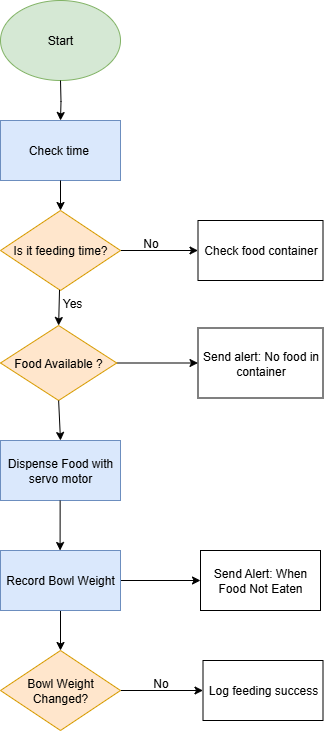

The diagram above was exported from draw.io. Its source (the exported page's mxGraphModel, read from the mxfile embedded in the PNG):
<mxGraphModel dx="655" dy="354" grid="1" gridSize="10" guides="1" tooltips="1" connect="1" arrows="1" fold="1" page="1" pageScale="1" pageWidth="850" pageHeight="1100" math="0" shadow="0">
  <root>
    <mxCell id="0" />
    <mxCell id="1" parent="0" />
    <mxCell id="YAygahTnadc-MynuZ5jO-1" value="Start" style="ellipse;whiteSpace=wrap;html=1;fillColor=#d5e8d4;strokeColor=#82b366;" vertex="1" parent="1">
      <mxGeometry x="160" y="40" width="120" height="80" as="geometry" />
    </mxCell>
    <mxCell id="YAygahTnadc-MynuZ5jO-2" value="Check time&amp;nbsp;" style="rounded=0;whiteSpace=wrap;html=1;fillColor=#dae8fc;strokeColor=#6c8ebf;" vertex="1" parent="1">
      <mxGeometry x="160" y="160" width="120" height="60" as="geometry" />
    </mxCell>
    <mxCell id="YAygahTnadc-MynuZ5jO-32" value="" style="edgeStyle=orthogonalEdgeStyle;rounded=0;orthogonalLoop=1;jettySize=auto;html=1;" edge="1" parent="1" source="YAygahTnadc-MynuZ5jO-3" target="YAygahTnadc-MynuZ5jO-5">
      <mxGeometry relative="1" as="geometry" />
    </mxCell>
    <mxCell id="YAygahTnadc-MynuZ5jO-3" value="Is it feeding time?" style="rhombus;whiteSpace=wrap;html=1;fillColor=#ffe6cc;strokeColor=#d79b00;" vertex="1" parent="1">
      <mxGeometry x="160" y="250" width="120" height="80" as="geometry" />
    </mxCell>
    <mxCell id="YAygahTnadc-MynuZ5jO-31" value="" style="edgeStyle=orthogonalEdgeStyle;rounded=0;orthogonalLoop=1;jettySize=auto;html=1;" edge="1" parent="1" source="YAygahTnadc-MynuZ5jO-4" target="YAygahTnadc-MynuZ5jO-6">
      <mxGeometry relative="1" as="geometry" />
    </mxCell>
    <mxCell id="YAygahTnadc-MynuZ5jO-4" value="Food Available ?" style="rhombus;whiteSpace=wrap;html=1;fillColor=#ffe6cc;strokeColor=#d79b00;" vertex="1" parent="1">
      <mxGeometry x="160" y="365" width="116.25" height="75" as="geometry" />
    </mxCell>
    <mxCell id="YAygahTnadc-MynuZ5jO-5" value="Check food container" style="rounded=0;whiteSpace=wrap;html=1;" vertex="1" parent="1">
      <mxGeometry x="357.5" y="260" width="125" height="60" as="geometry" />
    </mxCell>
    <mxCell id="YAygahTnadc-MynuZ5jO-6" value="Send alert: No food in container" style="rounded=0;whiteSpace=wrap;html=1;" vertex="1" parent="1">
      <mxGeometry x="357.5" y="367.5" width="125" height="70" as="geometry" />
    </mxCell>
    <mxCell id="YAygahTnadc-MynuZ5jO-7" value="Dispense Food with servo motor" style="rounded=0;whiteSpace=wrap;html=1;fillColor=#dae8fc;strokeColor=#6c8ebf;" vertex="1" parent="1">
      <mxGeometry x="160" y="480" width="120" height="60" as="geometry" />
    </mxCell>
    <mxCell id="YAygahTnadc-MynuZ5jO-29" value="" style="edgeStyle=orthogonalEdgeStyle;rounded=0;orthogonalLoop=1;jettySize=auto;html=1;" edge="1" parent="1" source="YAygahTnadc-MynuZ5jO-8" target="YAygahTnadc-MynuZ5jO-13">
      <mxGeometry relative="1" as="geometry" />
    </mxCell>
    <mxCell id="YAygahTnadc-MynuZ5jO-8" value="Bowl Weight Changed?" style="rhombus;whiteSpace=wrap;html=1;fillColor=#ffe6cc;strokeColor=#d79b00;" vertex="1" parent="1">
      <mxGeometry x="160" y="690" width="120" height="80" as="geometry" />
    </mxCell>
    <mxCell id="YAygahTnadc-MynuZ5jO-10" value="Send Alert: When Food Not Eaten" style="rounded=0;whiteSpace=wrap;html=1;" vertex="1" parent="1">
      <mxGeometry x="360" y="590" width="120" height="60" as="geometry" />
    </mxCell>
    <mxCell id="YAygahTnadc-MynuZ5jO-28" value="" style="edgeStyle=orthogonalEdgeStyle;rounded=0;orthogonalLoop=1;jettySize=auto;html=1;" edge="1" parent="1" source="YAygahTnadc-MynuZ5jO-11" target="YAygahTnadc-MynuZ5jO-8">
      <mxGeometry relative="1" as="geometry" />
    </mxCell>
    <mxCell id="YAygahTnadc-MynuZ5jO-30" value="" style="edgeStyle=orthogonalEdgeStyle;rounded=0;orthogonalLoop=1;jettySize=auto;html=1;" edge="1" parent="1" source="YAygahTnadc-MynuZ5jO-11" target="YAygahTnadc-MynuZ5jO-10">
      <mxGeometry relative="1" as="geometry" />
    </mxCell>
    <mxCell id="YAygahTnadc-MynuZ5jO-11" value="Record Bowl Weight" style="rounded=0;whiteSpace=wrap;html=1;fillColor=#dae8fc;strokeColor=#6c8ebf;" vertex="1" parent="1">
      <mxGeometry x="160" y="590" width="120" height="60" as="geometry" />
    </mxCell>
    <mxCell id="YAygahTnadc-MynuZ5jO-13" value="Log feeding success" style="rounded=0;whiteSpace=wrap;html=1;" vertex="1" parent="1">
      <mxGeometry x="362.5" y="700" width="120" height="60" as="geometry" />
    </mxCell>
    <mxCell id="YAygahTnadc-MynuZ5jO-16" value="" style="endArrow=classic;html=1;rounded=0;entryX=0.5;entryY=0;entryDx=0;entryDy=0;" edge="1" parent="1" target="YAygahTnadc-MynuZ5jO-3">
      <mxGeometry width="50" height="50" relative="1" as="geometry">
        <mxPoint x="220" y="220" as="sourcePoint" />
        <mxPoint x="230" y="240" as="targetPoint" />
      </mxGeometry>
    </mxCell>
    <mxCell id="YAygahTnadc-MynuZ5jO-20" value="" style="endArrow=classic;html=1;rounded=0;entryX=0.5;entryY=0;entryDx=0;entryDy=0;" edge="1" parent="1" source="YAygahTnadc-MynuZ5jO-3" target="YAygahTnadc-MynuZ5jO-4">
      <mxGeometry width="50" height="50" relative="1" as="geometry">
        <mxPoint x="230" y="380" as="sourcePoint" />
        <mxPoint x="280" y="330" as="targetPoint" />
        <Array as="points" />
      </mxGeometry>
    </mxCell>
    <mxCell id="YAygahTnadc-MynuZ5jO-21" value="" style="endArrow=classic;html=1;rounded=0;entryX=0.5;entryY=0;entryDx=0;entryDy=0;exitX=0.5;exitY=1;exitDx=0;exitDy=0;" edge="1" parent="1" source="YAygahTnadc-MynuZ5jO-4" target="YAygahTnadc-MynuZ5jO-7">
      <mxGeometry width="50" height="50" relative="1" as="geometry">
        <mxPoint x="220" y="450" as="sourcePoint" />
        <mxPoint x="276.25" y="430" as="targetPoint" />
      </mxGeometry>
    </mxCell>
    <mxCell id="YAygahTnadc-MynuZ5jO-27" value="" style="endArrow=classic;html=1;rounded=0;entryX=0.5;entryY=0;entryDx=0;entryDy=0;exitX=0.497;exitY=1;exitDx=0;exitDy=0;exitPerimeter=0;" edge="1" parent="1" source="YAygahTnadc-MynuZ5jO-7">
      <mxGeometry width="50" height="50" relative="1" as="geometry">
        <mxPoint x="219.58" y="550" as="sourcePoint" />
        <mxPoint x="219.58" y="590" as="targetPoint" />
      </mxGeometry>
    </mxCell>
    <mxCell id="YAygahTnadc-MynuZ5jO-34" value="" style="edgeStyle=orthogonalEdgeStyle;rounded=0;orthogonalLoop=1;jettySize=auto;html=1;" edge="1" parent="1" target="YAygahTnadc-MynuZ5jO-2">
      <mxGeometry relative="1" as="geometry">
        <mxPoint x="220" y="120" as="sourcePoint" />
      </mxGeometry>
    </mxCell>
    <mxCell id="YAygahTnadc-MynuZ5jO-35" value="No" style="text;html=1;align=center;verticalAlign=middle;resizable=0;points=[];autosize=1;strokeColor=none;fillColor=none;" vertex="1" parent="1">
      <mxGeometry x="290" y="268" width="40" height="30" as="geometry" />
    </mxCell>
    <mxCell id="YAygahTnadc-MynuZ5jO-36" value="&amp;nbsp;Yes" style="text;html=1;align=center;verticalAlign=middle;resizable=0;points=[];autosize=1;strokeColor=none;fillColor=none;" vertex="1" parent="1">
      <mxGeometry x="205" y="328" width="50" height="30" as="geometry" />
    </mxCell>
    <mxCell id="YAygahTnadc-MynuZ5jO-37" value="No" style="text;html=1;align=center;verticalAlign=middle;resizable=0;points=[];autosize=1;strokeColor=none;fillColor=none;" vertex="1" parent="1">
      <mxGeometry x="300" y="708" width="40" height="30" as="geometry" />
    </mxCell>
  </root>
</mxGraphModel>